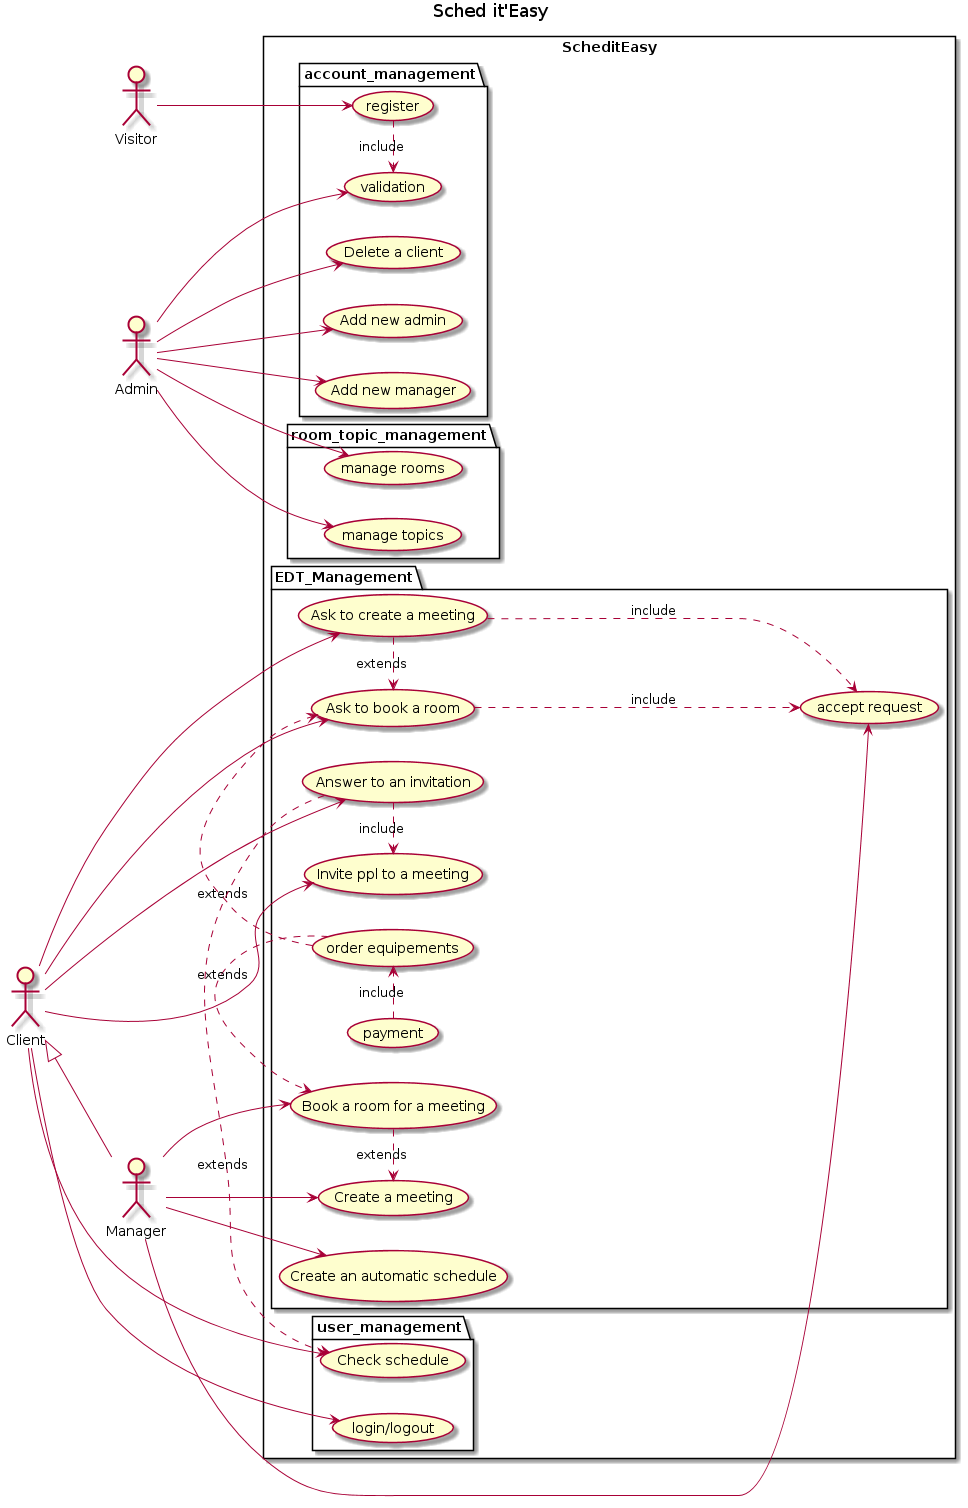

The diagram above was rendered by PlantUML. Its source (embedded in the PNG):
@startuml
title Sched it'Easy
actor Visitor
actor Admin
actor Client
actor Manager
Client <|-- Manager
left to right direction
rectangle ScheditEasy {
package account_management { 
Visitor --> (register)
(register) .> (validation) : include
Admin -->(validation)
Admin --> (Delete a client)
Admin -->(Add new admin)
Admin --> (Add new manager)
}
package room_topic_management { 
Admin -->(manage rooms)
Admin --> (manage topics)
}
package EDT_Management{
Manager -->(Create an automatic schedule)
Client -->(Invite ppl to a meeting)
Manager --> (Create a meeting)
Client --> (Ask to create a meeting)
Manager -->(Book a room for a meeting)
Client --> (Ask to book a room)
(Ask to create a meeting) .> (Ask to book a room) : extends
(Book a room for a meeting) .> (Create a meeting) : extends
(order equipements) .> (Book a room for a meeting) : extends
(order equipements) .> (Ask to book a room) : extends
(payment) .> (order equipements) : include
Manager -->(accept request)

(Ask to book a room) .down.> (accept request) : include
(Ask to create a meeting) .down.> (accept request) : include
Client -->(Answer to an invitation)
(Answer to an invitation) .> (Invite ppl to a meeting) : include
}
package user_management {
Client --> (login/logout)
Client --> (Check schedule)
(Answer to an invitation) .> (Check schedule) : extends
}
}
@enduml